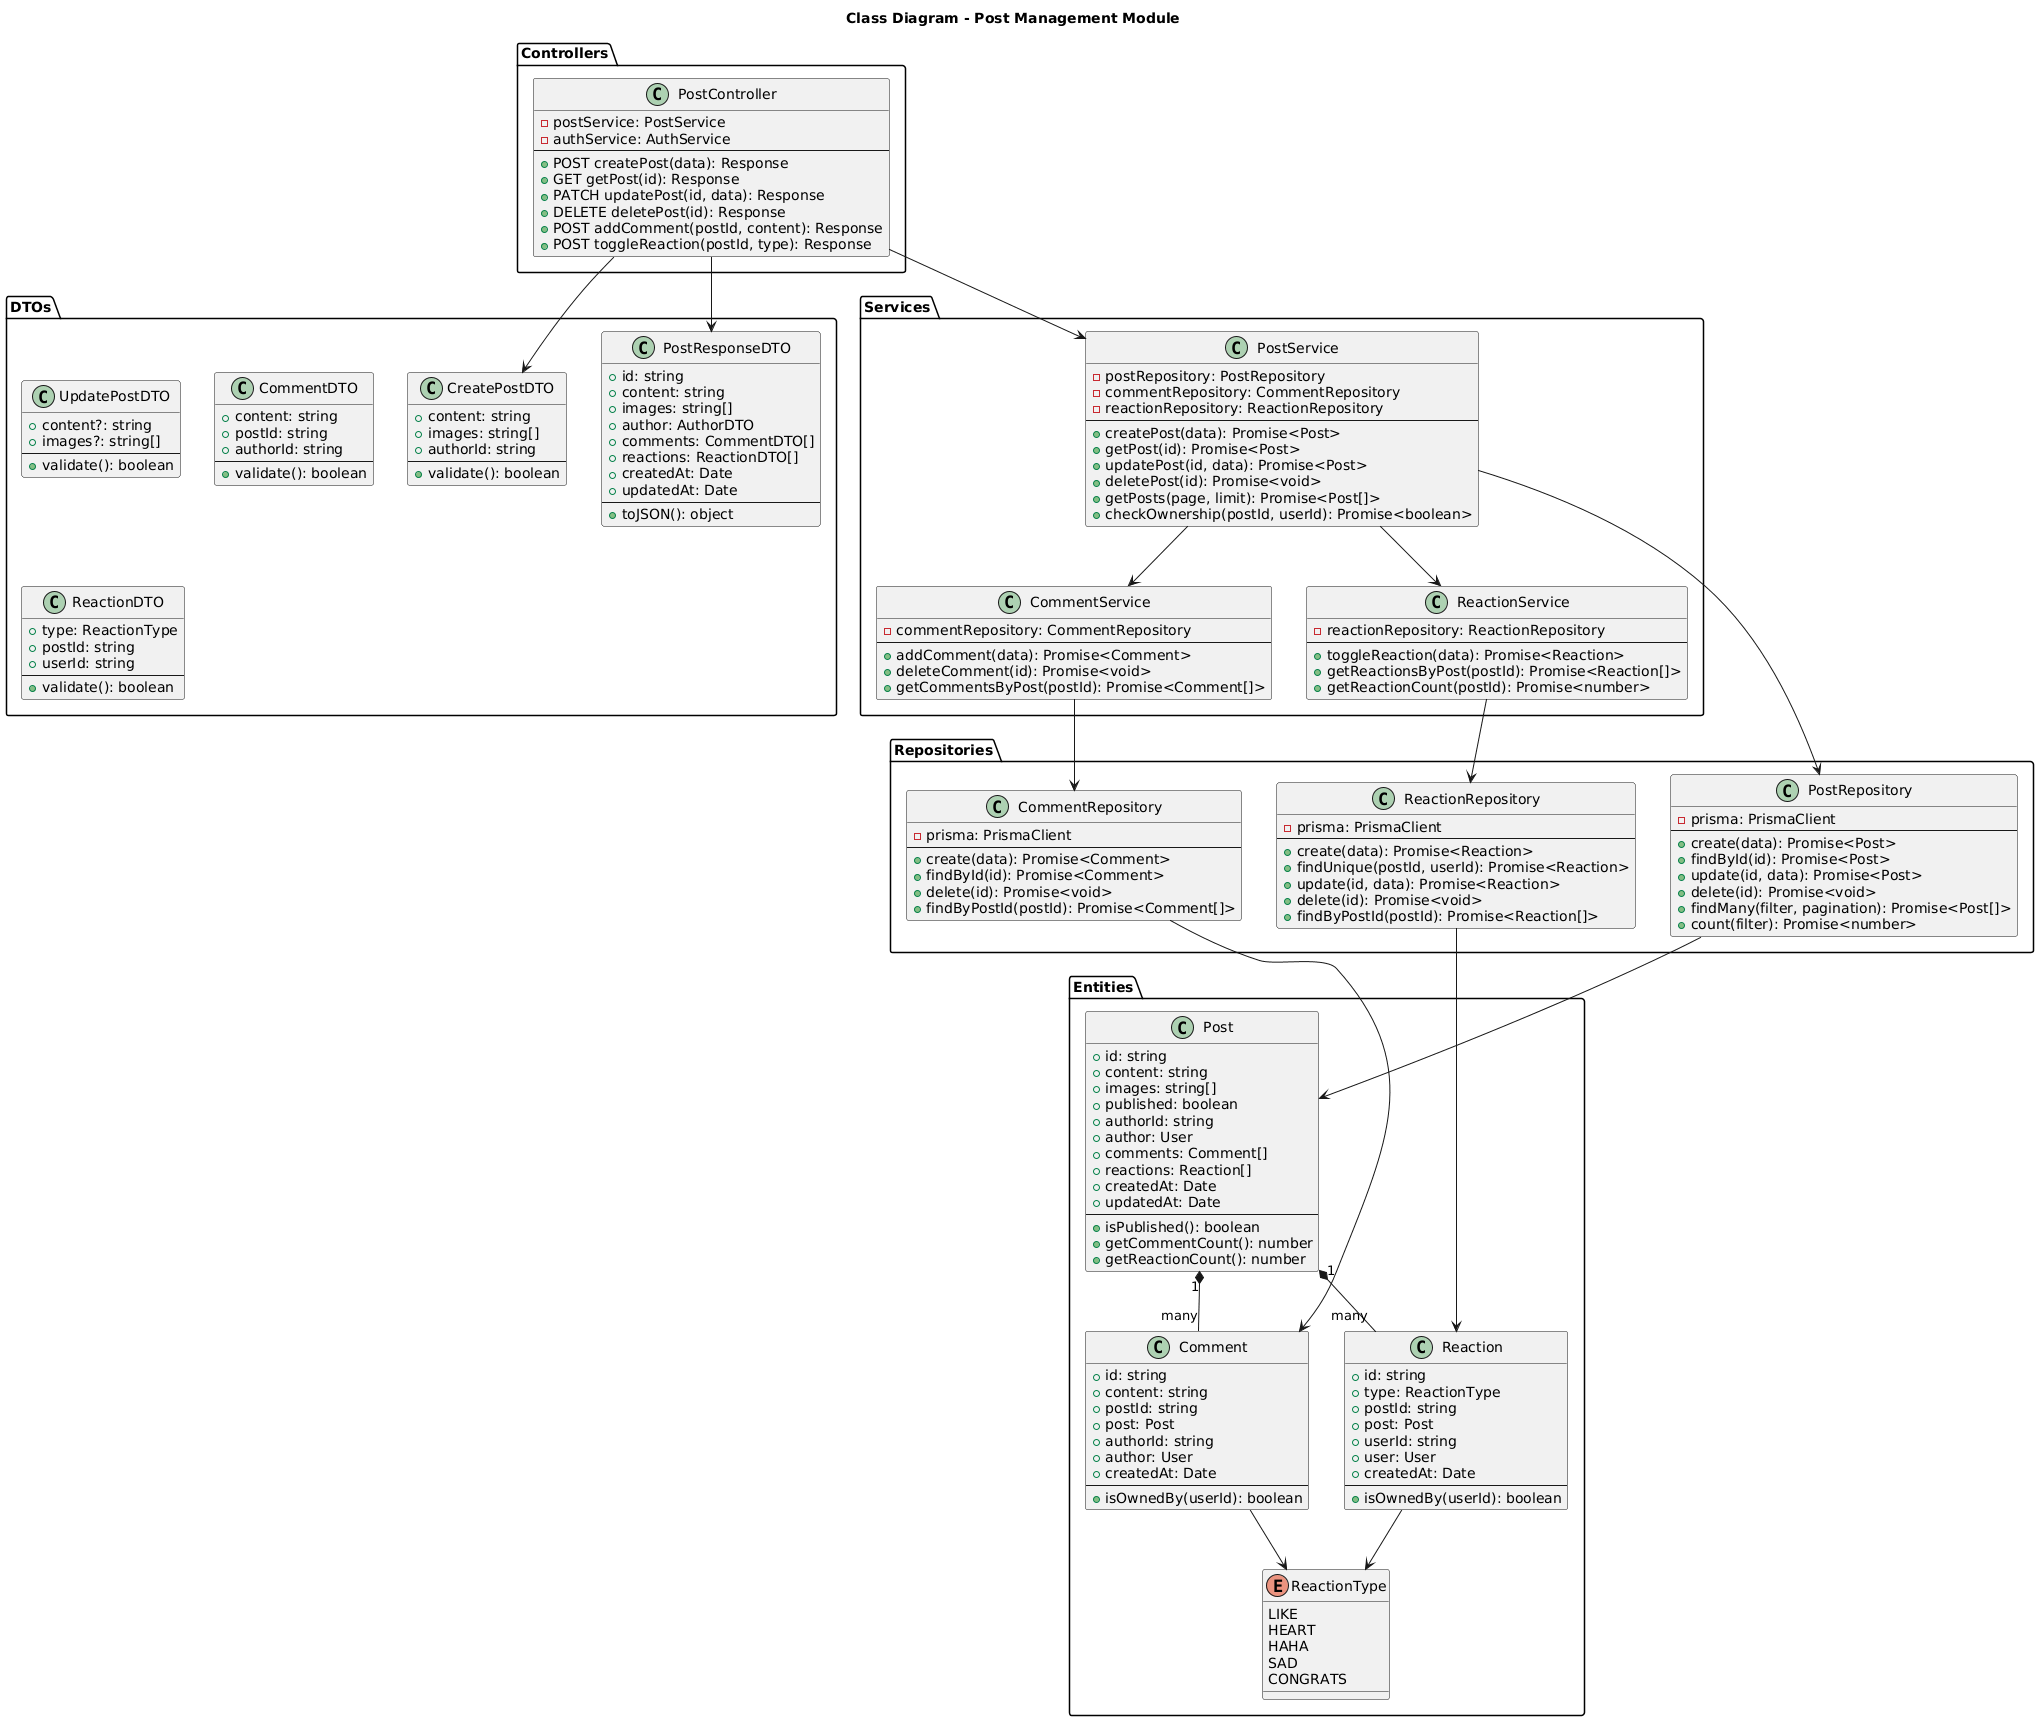

The diagram above was rendered by PlantUML. Its source (embedded in the PNG):
@startuml
title Class Diagram - Post Management Module

' ==================== CONTROLLERS ====================
package "Controllers" {
  class PostController {
    - postService: PostService
    - authService: AuthService
    --
    + POST createPost(data): Response
    + GET getPost(id): Response
    + PATCH updatePost(id, data): Response
    + DELETE deletePost(id): Response
    + POST addComment(postId, content): Response
    + POST toggleReaction(postId, type): Response
  }
}

' ==================== DTOs ====================
package "DTOs" {
  class CreatePostDTO {
    + content: string
    + images: string[]
    + authorId: string
    --
    + validate(): boolean
  }
  
  class UpdatePostDTO {
    + content?: string
    + images?: string[]
    --
    + validate(): boolean
  }
  
  class CommentDTO {
    + content: string
    + postId: string
    + authorId: string
    --
    + validate(): boolean
  }
  
  class ReactionDTO {
    + type: ReactionType
    + postId: string
    + userId: string
    --
    + validate(): boolean
  }
  
  class PostResponseDTO {
    + id: string
    + content: string
    + images: string[]
    + author: AuthorDTO
    + comments: CommentDTO[]
    + reactions: ReactionDTO[]
    + createdAt: Date
    + updatedAt: Date
    --
    + toJSON(): object
  }
}

' ==================== SERVICES ====================
package "Services" {
  class PostService {
    - postRepository: PostRepository
    - commentRepository: CommentRepository
    - reactionRepository: ReactionRepository
    --
    + createPost(data): Promise<Post>
    + getPost(id): Promise<Post>
    + updatePost(id, data): Promise<Post>
    + deletePost(id): Promise<void>
    + getPosts(page, limit): Promise<Post[]>
    + checkOwnership(postId, userId): Promise<boolean>
  }
  
  class CommentService {
    - commentRepository: CommentRepository
    --
    + addComment(data): Promise<Comment>
    + deleteComment(id): Promise<void>
    + getCommentsByPost(postId): Promise<Comment[]>
  }
  
  class ReactionService {
    - reactionRepository: ReactionRepository
    --
    + toggleReaction(data): Promise<Reaction>
    + getReactionsByPost(postId): Promise<Reaction[]>
    + getReactionCount(postId): Promise<number>
  }
}

' ==================== REPOSITORIES ====================
package "Repositories" {
  class PostRepository {
    - prisma: PrismaClient
    --
    + create(data): Promise<Post>
    + findById(id): Promise<Post>
    + update(id, data): Promise<Post>
    + delete(id): Promise<void>
    + findMany(filter, pagination): Promise<Post[]>
    + count(filter): Promise<number>
  }
  
  class CommentRepository {
    - prisma: PrismaClient
    --
    + create(data): Promise<Comment>
    + findById(id): Promise<Comment>
    + delete(id): Promise<void>
    + findByPostId(postId): Promise<Comment[]>
  }
  
  class ReactionRepository {
    - prisma: PrismaClient
    --
    + create(data): Promise<Reaction>
    + findUnique(postId, userId): Promise<Reaction>
    + update(id, data): Promise<Reaction>
    + delete(id): Promise<void>
    + findByPostId(postId): Promise<Reaction[]>
  }
}

' ==================== ENTITIES ====================
package "Entities" {
  class Post {
    + id: string
    + content: string
    + images: string[]
    + published: boolean
    + authorId: string
    + author: User
    + comments: Comment[]
    + reactions: Reaction[]
    + createdAt: Date
    + updatedAt: Date
    --
    + isPublished(): boolean
    + getCommentCount(): number
    + getReactionCount(): number
  }
  
  class Comment {
    + id: string
    + content: string
    + postId: string
    + post: Post
    + authorId: string
    + author: User
    + createdAt: Date
    --
    + isOwnedBy(userId): boolean
  }
  
  class Reaction {
    + id: string
    + type: ReactionType
    + postId: string
    + post: Post
    + userId: string
    + user: User
    + createdAt: Date
    --
    + isOwnedBy(userId): boolean
  }
  
  enum ReactionType {
    LIKE
    HEART
    HAHA
    SAD
    CONGRATS
  }
}

' ==================== RELATIONSHIPS ====================
PostController --> PostService
PostController --> CreatePostDTO
PostController --> PostResponseDTO

PostService --> PostRepository
PostService --> CommentService
PostService --> ReactionService

CommentService --> CommentRepository
ReactionService --> ReactionRepository

PostRepository --> Post
CommentRepository --> Comment
ReactionRepository --> Reaction

Post "1" *-- "many" Comment
Post "1" *-- "many" Reaction
Comment --> ReactionType
Reaction --> ReactionType
@enduml